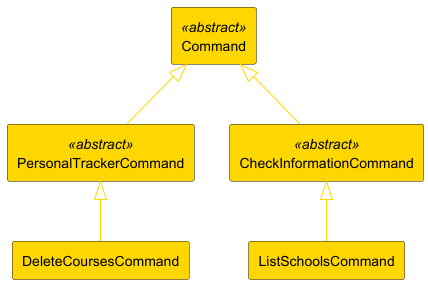

The diagram above was rendered by PlantUML. Its source (embedded in the PNG):
@startuml

skinparam componentStyle rectangle

component PersonalTrackerCommand <<abstract>> #gold
component CheckInformationCommand <<abstract>> #gold
component ListSchoolsCommand #gold
component DeleteCoursesCommand #gold
component Command <<abstract>> #gold

PersonalTrackerCommand -up[#gold]-|> Command
CheckInformationCommand -up[#gold]-|> Command

ListSchoolsCommand -up[#gold]-|> CheckInformationCommand
DeleteCoursesCommand -up[#gold]-|> PersonalTrackerCommand

@enduml